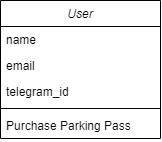

The diagram above was exported from draw.io. Its source (the exported page's mxGraphModel, read from the mxfile embedded in the PNG):
<mxGraphModel dx="989" dy="538" grid="1" gridSize="10" guides="1" tooltips="1" connect="1" arrows="1" fold="1" page="1" pageScale="1" pageWidth="827" pageHeight="1169" math="0" shadow="0">
  <root>
    <mxCell id="WIyWlLk6GJQsqaUBKTNV-0" />
    <mxCell id="WIyWlLk6GJQsqaUBKTNV-1" parent="WIyWlLk6GJQsqaUBKTNV-0" />
    <mxCell id="zkfFHV4jXpPFQw0GAbJ--0" value="User" style="swimlane;fontStyle=2;align=center;verticalAlign=top;childLayout=stackLayout;horizontal=1;startSize=26;horizontalStack=0;resizeParent=1;resizeLast=0;collapsible=1;marginBottom=0;rounded=0;shadow=0;strokeWidth=1;" parent="WIyWlLk6GJQsqaUBKTNV-1" vertex="1">
      <mxGeometry x="220" y="120" width="160" height="138" as="geometry">
        <mxRectangle x="230" y="140" width="160" height="26" as="alternateBounds" />
      </mxGeometry>
    </mxCell>
    <mxCell id="zkfFHV4jXpPFQw0GAbJ--1" value="name&#10;" style="text;align=left;verticalAlign=top;spacingLeft=4;spacingRight=4;overflow=hidden;rotatable=0;points=[[0,0.5],[1,0.5]];portConstraint=eastwest;" parent="zkfFHV4jXpPFQw0GAbJ--0" vertex="1">
      <mxGeometry y="26" width="160" height="26" as="geometry" />
    </mxCell>
    <mxCell id="bKIEF6gDxvZzrlNrznz--0" value="email" style="text;align=left;verticalAlign=top;spacingLeft=4;spacingRight=4;overflow=hidden;rotatable=0;points=[[0,0.5],[1,0.5]];portConstraint=eastwest;" vertex="1" parent="zkfFHV4jXpPFQw0GAbJ--0">
      <mxGeometry y="52" width="160" height="26" as="geometry" />
    </mxCell>
    <mxCell id="bKIEF6gDxvZzrlNrznz--1" value="telegram_id" style="text;align=left;verticalAlign=top;spacingLeft=4;spacingRight=4;overflow=hidden;rotatable=0;points=[[0,0.5],[1,0.5]];portConstraint=eastwest;" vertex="1" parent="zkfFHV4jXpPFQw0GAbJ--0">
      <mxGeometry y="78" width="160" height="26" as="geometry" />
    </mxCell>
    <mxCell id="zkfFHV4jXpPFQw0GAbJ--4" value="" style="line;html=1;strokeWidth=1;align=left;verticalAlign=middle;spacingTop=-1;spacingLeft=3;spacingRight=3;rotatable=0;labelPosition=right;points=[];portConstraint=eastwest;" parent="zkfFHV4jXpPFQw0GAbJ--0" vertex="1">
      <mxGeometry y="104" width="160" height="8" as="geometry" />
    </mxCell>
    <mxCell id="zkfFHV4jXpPFQw0GAbJ--5" value="Purchase Parking Pass" style="text;align=left;verticalAlign=top;spacingLeft=4;spacingRight=4;overflow=hidden;rotatable=0;points=[[0,0.5],[1,0.5]];portConstraint=eastwest;" parent="zkfFHV4jXpPFQw0GAbJ--0" vertex="1">
      <mxGeometry y="112" width="160" height="26" as="geometry" />
    </mxCell>
  </root>
</mxGraphModel>